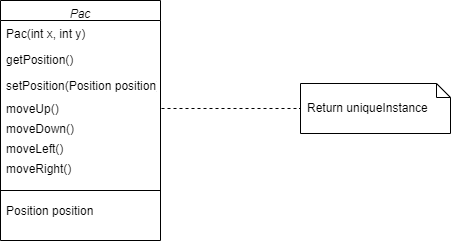

The diagram above was exported from draw.io. Its source (the exported page's mxGraphModel, read from the mxfile embedded in the PNG):
<mxGraphModel dx="868" dy="482" grid="1" gridSize="10" guides="1" tooltips="1" connect="1" arrows="1" fold="1" page="1" pageScale="1" pageWidth="827" pageHeight="1169" math="0" shadow="0">
  <root>
    <mxCell id="WIyWlLk6GJQsqaUBKTNV-0" />
    <mxCell id="WIyWlLk6GJQsqaUBKTNV-1" parent="WIyWlLk6GJQsqaUBKTNV-0" />
    <mxCell id="zkfFHV4jXpPFQw0GAbJ--0" value="Pac" style="swimlane;fontStyle=2;align=center;verticalAlign=top;childLayout=stackLayout;horizontal=1;startSize=20;horizontalStack=0;resizeParent=1;resizeLast=0;collapsible=1;marginBottom=0;rounded=0;shadow=0;strokeWidth=1;" parent="WIyWlLk6GJQsqaUBKTNV-1" vertex="1">
      <mxGeometry x="220" y="130" width="160" height="240" as="geometry">
        <mxRectangle x="230" y="140" width="160" height="26" as="alternateBounds" />
      </mxGeometry>
    </mxCell>
    <mxCell id="zkfFHV4jXpPFQw0GAbJ--1" value="Pac(int x, int y)" style="text;align=left;verticalAlign=top;spacingLeft=4;spacingRight=4;overflow=hidden;rotatable=0;points=[[0,0.5],[1,0.5]];portConstraint=eastwest;" parent="zkfFHV4jXpPFQw0GAbJ--0" vertex="1">
      <mxGeometry y="20" width="160" height="26" as="geometry" />
    </mxCell>
    <mxCell id="zkfFHV4jXpPFQw0GAbJ--2" value="getPosition()" style="text;align=left;verticalAlign=top;spacingLeft=4;spacingRight=4;overflow=hidden;rotatable=0;points=[[0,0.5],[1,0.5]];portConstraint=eastwest;rounded=0;shadow=0;html=0;" parent="zkfFHV4jXpPFQw0GAbJ--0" vertex="1">
      <mxGeometry y="46" width="160" height="26" as="geometry" />
    </mxCell>
    <mxCell id="zkfFHV4jXpPFQw0GAbJ--3" value="setPosition(Position position)" style="text;align=left;verticalAlign=top;spacingLeft=4;spacingRight=4;overflow=hidden;rotatable=0;points=[[0,0.5],[1,0.5]];portConstraint=eastwest;rounded=0;shadow=0;html=0;" parent="zkfFHV4jXpPFQw0GAbJ--0" vertex="1">
      <mxGeometry y="72" width="160" height="26" as="geometry" />
    </mxCell>
    <mxCell id="HBrkfC4OctJdXyI2WCoQ-3" value="moveUp()" style="text;html=1;align=left;verticalAlign=middle;resizable=0;points=[];autosize=1;labelBorderColor=none;spacingLeft=4;" vertex="1" parent="zkfFHV4jXpPFQw0GAbJ--0">
      <mxGeometry y="98" width="160" height="20" as="geometry" />
    </mxCell>
    <mxCell id="HBrkfC4OctJdXyI2WCoQ-4" value="moveDown()" style="text;html=1;align=left;verticalAlign=middle;resizable=0;points=[];autosize=1;spacingLeft=4;" vertex="1" parent="zkfFHV4jXpPFQw0GAbJ--0">
      <mxGeometry y="118" width="160" height="20" as="geometry" />
    </mxCell>
    <mxCell id="HBrkfC4OctJdXyI2WCoQ-6" value="moveLeft()" style="text;html=1;align=left;verticalAlign=middle;resizable=0;points=[];autosize=1;spacingLeft=4;" vertex="1" parent="zkfFHV4jXpPFQw0GAbJ--0">
      <mxGeometry y="138" width="160" height="20" as="geometry" />
    </mxCell>
    <mxCell id="HBrkfC4OctJdXyI2WCoQ-7" value="moveRight()" style="text;html=1;align=left;verticalAlign=middle;resizable=0;points=[];autosize=1;spacingLeft=4;" vertex="1" parent="zkfFHV4jXpPFQw0GAbJ--0">
      <mxGeometry y="158" width="160" height="20" as="geometry" />
    </mxCell>
    <mxCell id="HBrkfC4OctJdXyI2WCoQ-8" value="Position position" style="text;html=1;align=left;verticalAlign=middle;resizable=0;points=[];autosize=1;spacingBottom=0;spacingTop=24;spacingLeft=4;" vertex="1" parent="zkfFHV4jXpPFQw0GAbJ--0">
      <mxGeometry y="178" width="160" height="40" as="geometry" />
    </mxCell>
    <mxCell id="HBrkfC4OctJdXyI2WCoQ-2" value="" style="endArrow=none;html=1;" edge="1" parent="WIyWlLk6GJQsqaUBKTNV-1">
      <mxGeometry width="50" height="50" relative="1" as="geometry">
        <mxPoint x="220" y="320" as="sourcePoint" />
        <mxPoint x="380" y="320" as="targetPoint" />
        <Array as="points" />
      </mxGeometry>
    </mxCell>
    <mxCell id="HBrkfC4OctJdXyI2WCoQ-9" value="Return uniqueInstance" style="shape=note;whiteSpace=wrap;html=1;size=14;verticalAlign=top;align=left;spacingTop=11;spacingLeft=5;" vertex="1" parent="WIyWlLk6GJQsqaUBKTNV-1">
      <mxGeometry x="520" y="213" width="150" height="50" as="geometry" />
    </mxCell>
    <mxCell id="HBrkfC4OctJdXyI2WCoQ-11" value="" style="endArrow=none;dashed=1;html=1;entryX=0;entryY=0.5;entryDx=0;entryDy=0;entryPerimeter=0;" edge="1" parent="WIyWlLk6GJQsqaUBKTNV-1" target="HBrkfC4OctJdXyI2WCoQ-9">
      <mxGeometry width="50" height="50" relative="1" as="geometry">
        <mxPoint x="381" y="238" as="sourcePoint" />
        <mxPoint x="440" y="230" as="targetPoint" />
      </mxGeometry>
    </mxCell>
  </root>
</mxGraphModel>